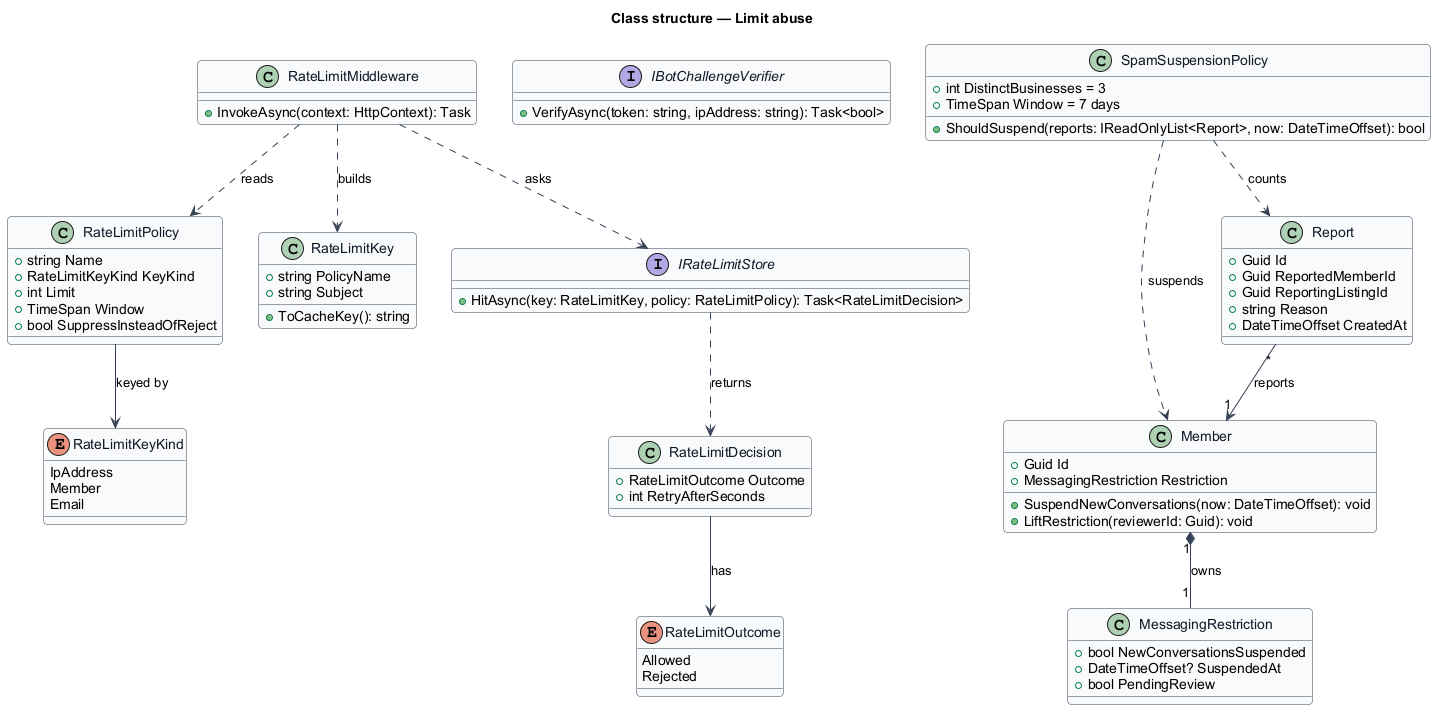

The diagram above was rendered by PlantUML. Its source (embedded in the PNG):
@startuml
' --- shared skin header ---
skinparam backgroundColor #FFFFFF
skinparam shadowing false
skinparam roundcorner 8
skinparam defaultFontName Arial
skinparam ArrowColor #344054
skinparam class {
  BorderColor #344054
  FontColor #101828
  BackgroundColor #F9FAFB
}
' --------------------------
title Class structure — Limit abuse

enum RateLimitKeyKind {
  IpAddress
  Member
  Email
}

class RateLimitPolicy {
  +string Name
  +RateLimitKeyKind KeyKind
  +int Limit
  +TimeSpan Window
  +bool SuppressInsteadOfReject
}

class RateLimitKey {
  +string PolicyName
  +string Subject
  +ToCacheKey(): string
}

enum RateLimitOutcome {
  Allowed
  Rejected
}

class RateLimitDecision {
  +RateLimitOutcome Outcome
  +int RetryAfterSeconds
}

interface IRateLimitStore {
  +HitAsync(key: RateLimitKey, policy: RateLimitPolicy): Task<RateLimitDecision>
}

class RateLimitMiddleware {
  +InvokeAsync(context: HttpContext): Task
}

interface IBotChallengeVerifier {
  +VerifyAsync(token: string, ipAddress: string): Task<bool>
}

class Member {
  +Guid Id
  +MessagingRestriction Restriction
  +SuspendNewConversations(now: DateTimeOffset): void
  +LiftRestriction(reviewerId: Guid): void
}

class MessagingRestriction {
  +bool NewConversationsSuspended
  +DateTimeOffset? SuspendedAt
  +bool PendingReview
}

class Report {
  +Guid Id
  +Guid ReportedMemberId
  +Guid ReportingListingId
  +string Reason
  +DateTimeOffset CreatedAt
}

class SpamSuspensionPolicy {
  +int DistinctBusinesses = 3
  +TimeSpan Window = 7 days
  +ShouldSuspend(reports: IReadOnlyList<Report>, now: DateTimeOffset): bool
}

RateLimitMiddleware ..> RateLimitPolicy : reads
RateLimitMiddleware ..> IRateLimitStore : asks
RateLimitMiddleware ..> RateLimitKey : builds
IRateLimitStore ..> RateLimitDecision : returns
RateLimitDecision --> RateLimitOutcome : has
RateLimitPolicy --> RateLimitKeyKind : keyed by
Member "1" *-- "1" MessagingRestriction : owns
Report "*" --> "1" Member : reports
SpamSuspensionPolicy ..> Report : counts
SpamSuspensionPolicy ..> Member : suspends
@enduml